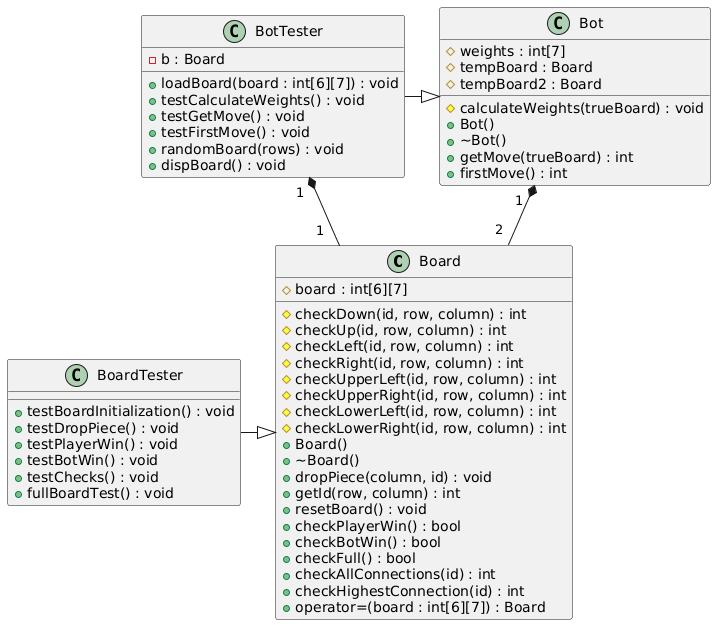

The diagram above was rendered by PlantUML. Its source (embedded in the PNG):
@startuml
class Board {
  # board : int[6][7]
  # checkDown(id, row, column) : int
  # checkUp(id, row, column) : int
  # checkLeft(id, row, column) : int
  # checkRight(id, row, column) : int
  # checkUpperLeft(id, row, column) : int
  # checkUpperRight(id, row, column) : int
  # checkLowerLeft(id, row, column) : int
  # checkLowerRight(id, row, column) : int
  + Board()
  + ~Board()
  + dropPiece(column, id) : void
  + getId(row, column) : int
  + resetBoard() : void
  + checkPlayerWin() : bool
  + checkBotWin() : bool
  + checkFull() : bool
  + checkAllConnections(id) : int
  + checkHighestConnection(id) : int
  + operator=(board : int[6][7]) : Board
}

class Bot {
  # weights : int[7]
  # tempBoard : Board
  # tempBoard2 : Board
  # calculateWeights(trueBoard) : void
  + Bot()
  + ~Bot()
  + getMove(trueBoard) : int
  + firstMove() : int
}

class BotTester {
  - b : Board
  + loadBoard(board : int[6][7]) : void
  + testCalculateWeights() : void
  + testGetMove() : void
  + testFirstMove() : void
  + randomBoard(rows) : void
  + dispBoard() : void
}

class BoardTester {
  + testBoardInitialization() : void
  + testDropPiece() : void
  + testPlayerWin() : void
  + testBotWin() : void
  + testChecks() : void
  + fullBoardTest() : void
}

Bot "1  " *-- "2  " Board
BotTester -right-|> Bot
BotTester "1  " *-- "1   " Board
BoardTester -right-|> Board
@enduml